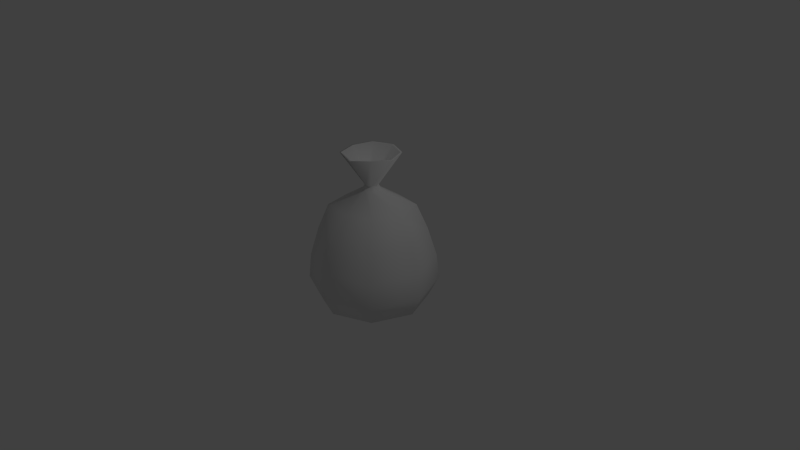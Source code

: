 # Source: sacoDeLixo.blend  (saved by Blender 2.76.0; exported with 4.5.12 LTS)
import bpy
from mathutils import Matrix  # noqa: F401  (used for matrix-valued properties, if any)

bpy.ops.wm.read_factory_settings(use_empty=True)
scene = bpy.context.scene
scene.name = 'Scene'

# ---- collections
col_collection_1 = bpy.data.collections.new('Collection 1'); scene.collection.children.link(col_collection_1)

# ---- world
world_world = bpy.data.worlds.new('World'); scene.world = world_world
world_world.color = (0.05088, 0.05088, 0.05088)
world_world.use_sun_shadow = False
world_world.sun_shadow_jitter_overblur = 0.0
world_world.cycles.sampling_method = 'MANUAL'
world_world.cycles.sample_map_resolution = 256

# ---- cameras
cam_camera = bpy.data.cameras.new('Camera')
cam_camera.clip_end = 100.0
cam_camera.lens = 35.0
cam_camera.sensor_width = 32.0
cam_camera.sensor_height = 18.0
cam_camera.ortho_scale = 7.314
cam_camera.dof.focus_distance = 0.0
cam_camera.dof.aperture_fstop = 128.0

# ---- lights
light_lamp = bpy.data.lights.new('Lamp', 'POINT')
light_lamp.transmission_factor = 0.0
light_lamp.cutoff_distance = 30.0
light_lamp.energy = 100.0
light_lamp.shadow_buffer_clip_start = 1.001
light_lamp.shadow_soft_size = 0.1
light_lamp.shadow_maximum_resolution = 0.006
light_lamp.use_absolute_resolution = True
light_lamp.cycles.use_multiple_importance_sampling = False

# ---- meshes
me_sphere = bpy.data.meshes.new('Sphere')
me_sphere.from_pydata([(-0.1233, 5.05e-09, 0.9239), (-0.4698, 6.113e-09, 0.7071), (-0.6926, 9.326e-09, 0.3827), (-0.8087, 5.702e-09, -4.371e-08), (-0.8456, 3.157e-09, -0.3259), (-0.7071, 0.0, -0.593), (-0.0872, 0.0872, 0.9239), (-0.283, 0.2596, 0.7071), (-0.4897, 0.4897, 0.3827), (-0.5718, 0.5718, -4.371e-08), (-0.5979, 0.5979, -0.3259), (-0.5, 0.5, -0.593), (-0.2706, 0.2706, -0.702), (-1.517e-07, 0.1233, 0.9239), (-1.355e-07, 0.4414, 0.7071), (-1.671e-07, 0.6926, 0.3827), (-1.665e-07, 0.8087, -4.371e-08), (-1.695e-07, 0.8456, -0.3259), (-1.285e-07, 0.7071, -0.593), (-1.496e-07, 0.3827, -0.702), (-1.484e-07, 0.08746, 0.9826), (0.0872, 0.0872, 0.9239), (0.3919, 0.3919, 0.7071), (0.4897, 0.4897, 0.3827), (0.5718, 0.5718, -4.371e-08), (0.5979, 0.5979, -0.3259), (0.5, 0.5, -0.593), (0.2706, 0.2706, -0.702), (-1.51e-07, 5.329e-15, -0.7402), (0.1233, 4.597e-09, 0.9239), (0.4899, -1.15e-08, 0.7071), (0.6926, 2.407e-08, 0.3827), (0.8087, 2.161e-08, -4.371e-08), (0.8456, 2.116e-08, -0.3259), (0.7071, -2.248e-08, -0.593), (0.3827, -1.403e-09, -0.702), (0.0872, -0.0872, 0.9239), (0.3604, -0.3216, 0.7071), (0.4897, -0.4897, 0.3827), (0.5718, -0.5718, -4.371e-08), (0.5979, -0.5979, -0.3259), (0.5, -0.5, -0.593), (0.2706, -0.2706, -0.702), (-1.517e-07, -0.1233, 0.9239), (-1.686e-07, -0.4349, 0.7071), (-1.355e-07, -0.6926, 0.3827), (-1.324e-07, -0.8087, -4.371e-08), (-1.309e-07, -0.8456, -0.3259), (-1.707e-07, -0.7071, -0.593), (-1.496e-07, -0.3827, -0.702), (-0.0872, -0.0872, 0.9239), (-0.3919, -0.3919, 0.7071), (-0.4897, -0.4897, 0.3827), (-0.5718, -0.5718, -4.371e-08), (-0.5979, -0.5979, -0.3259), (-0.5, -0.5, -0.593), (-0.2706, -0.2706, -0.702), (-0.3827, -1.403e-09, -0.702), (-0.2706, 0.2706, 1.406), (-0.3523, -1.653e-08, 1.406), (-1.661e-07, 0.3827, 1.406), (0.2706, 0.2706, 1.406), (0.3827, -1.794e-08, 1.406), (0.2269, -0.2153, 1.407), (0.01392, -0.3594, 1.392), (-0.2706, -0.2706, 1.406), (0.06184, 0.06184, 0.9826), (-0.06184, 0.06184, 0.9826), (0.08746, -1.814e-08, 0.9826), (-1.484e-07, -0.08746, 0.9826), (0.06184, -0.06184, 0.9826), (-0.08746, -1.782e-08, 0.9826), (-0.06184, -0.06184, 0.9826), (-0.2519, 0.2526, 1.406), (-0.3279, 0.0006799, 1.406), (5.439e-06, 0.3569, 1.406), (0.2519, 0.2526, 1.406), (0.3562, 0.0006799, 1.406), (0.2112, -0.1997, 1.407), (0.01297, -0.3338, 1.393), (-0.2519, -0.2512, 1.406), (-0.07712, 0.08421, 1.06), (-0.1004, 0.007027, 1.06), (5.776e-05, 0.1162, 1.06), (0.07724, 0.08421, 1.06), (0.1092, 0.007027, 1.06), (0.06477, -0.05437, 1.06), (0.004029, -0.09547, 1.056), (-0.07712, -0.07015, 1.06)], [], [(3, 2, 8, 9), (4, 3, 9, 10), (5, 4, 10, 11), (1, 0, 6, 7), (2, 1, 7, 8), (9, 8, 15, 16), (10, 9, 16, 17), (11, 10, 17, 18), (7, 6, 13, 14), (12, 11, 18, 19), (8, 7, 14, 15), (19, 18, 26, 27), (15, 14, 22, 23), (16, 15, 23, 24), (17, 16, 24, 25), (18, 17, 25, 26), (14, 13, 21, 22), (26, 25, 33, 34), (22, 21, 29, 30), (27, 26, 34, 35), (23, 22, 30, 31), (24, 23, 31, 32), (25, 24, 32, 33), (33, 32, 39, 40), (34, 33, 40, 41), (30, 29, 36, 37), (35, 34, 41, 42), (31, 30, 37, 38), (32, 31, 38, 39), (39, 38, 45, 46), (40, 39, 46, 47), (41, 40, 47, 48), (37, 36, 43, 44), (42, 41, 48, 49), (38, 37, 44, 45), (49, 48, 55, 56), (45, 44, 51, 52), (46, 45, 52, 53), (47, 46, 53, 54), (48, 47, 54, 55), (44, 43, 50, 51), (28, 57, 12), (66, 20, 60, 61), (57, 5, 11, 12), (28, 12, 19), (72, 69, 64, 65), (28, 19, 27), (20, 67, 58, 60), (28, 27, 35), (68, 66, 61, 62), (67, 71, 59, 58), (28, 35, 42), (28, 42, 49), (70, 68, 62, 63), (28, 49, 56), (69, 70, 63, 64), (55, 54, 4, 5), (51, 50, 0, 1), (56, 55, 5, 57), (52, 51, 1, 2), (28, 56, 57), (53, 52, 2, 3), (54, 53, 3, 4), (71, 72, 65, 59), (72, 69, 70, 68, 66, 20, 67, 71), (0, 50, 72, 71), (43, 36, 70, 69), (36, 29, 68, 70), (6, 0, 71, 67), (29, 21, 66, 68), (13, 6, 67, 20), (50, 43, 69, 72), (21, 13, 20, 66), (64, 63, 78, 79), (60, 58, 73, 75), (65, 64, 79, 80), (61, 60, 75, 76), (59, 65, 80, 74), (62, 61, 76, 77), (63, 62, 77, 78), (58, 59, 74, 73), (79, 78, 86, 87), (75, 73, 81, 83), (80, 79, 87, 88), (76, 75, 83, 84), (74, 80, 88, 82), (77, 76, 84, 85), (78, 77, 85, 86), (73, 74, 82, 81)])
me_sphere.polygons.foreach_set('use_smooth', [True] * 89)
_uv = me_sphere.uv_layers.new(name='UVMap')
_uv.uv.foreach_set('vector', [0.3636, 0.3148, 0.3908, 0.3386, 0.3665, 0.3798, 0.3325, 0.3637, 0.6945, 0.4464, 0.705, 0.4206, 0.7561, 0.4428, 0.7456, 0.4703, 0.6843, 0.4707, 0.6945, 0.4464, 0.7456, 0.4703, 0.7287, 0.4937, 0.4557, 0.5146, 0.4808, 0.5377, 0.4768, 0.5444, 0.45, 0.5387, 0.3908, 0.3386, 0.4184, 0.3606, 0.4078, 0.3886, 0.3665, 0.3798, 0.6685, 0.3693, 0.6377, 0.3808, 0.6191, 0.3423, 0.6455, 0.3238, 0.3453, 0.4729, 0.3325, 0.4445, 0.3838, 0.4204, 0.3944, 0.4471, 0.3623, 0.4937, 0.3453, 0.4729, 0.3944, 0.4471, 0.4044, 0.4701, 0.4839, 0.5948, 0.4891, 0.5655, 0.4975, 0.5634, 0.5122, 0.5948, 0.3799, 0.5224, 0.3711, 0.4938, 0.4183, 0.4973, 0.4052, 0.524, 0.6377, 0.3808, 0.6009, 0.3886, 0.5921, 0.3618, 0.6191, 0.3423, 0.4052, 0.524, 0.4183, 0.4973, 0.4498, 0.5323, 0.4221, 0.5424, 0.6191, 0.3423, 0.5921, 0.3618, 0.5709, 0.3363, 0.5886, 0.3131, 0.6455, 0.3238, 0.6191, 0.3423, 0.5886, 0.3131, 0.6091, 0.2867, 0.3944, 0.4471, 0.3838, 0.4204, 0.436, 0.4028, 0.4428, 0.4301, 0.4044, 0.4701, 0.3944, 0.4471, 0.4428, 0.4301, 0.4494, 0.4547, 0.5122, 0.5948, 0.4975, 0.5634, 0.5038, 0.5571, 0.5414, 0.5793, 0.4494, 0.4547, 0.4428, 0.4301, 0.4929, 0.4201, 0.4962, 0.4454, 0.5414, 0.5793, 0.5038, 0.5571, 0.506, 0.5486, 0.5444, 0.5457, 0.4221, 0.5424, 0.4498, 0.5323, 0.4483, 0.5793, 0.4214, 0.5672, 0.5886, 0.3131, 0.5709, 0.3363, 0.5402, 0.3212, 0.5514, 0.2914, 0.6091, 0.2867, 0.5886, 0.3131, 0.5514, 0.2914, 0.5638, 0.2606, 0.4428, 0.4301, 0.436, 0.4028, 0.4897, 0.3922, 0.4929, 0.4201, 0.4929, 0.4201, 0.4897, 0.3922, 0.5444, 0.3887, 0.5439, 0.4168, 0.4962, 0.4454, 0.4929, 0.4201, 0.5439, 0.4168, 0.5439, 0.4423, 0.5444, 0.5457, 0.506, 0.5486, 0.5033, 0.5403, 0.5344, 0.5194, 0.4214, 0.5672, 0.4483, 0.5793, 0.4146, 0.6118, 0.4037, 0.5846, 0.5514, 0.2914, 0.5402, 0.3212, 0.5105, 0.3155, 0.5096, 0.2826, 0.5638, 0.2606, 0.5514, 0.2914, 0.5096, 0.2826, 0.5119, 0.2487, 0.5119, 0.2487, 0.5096, 0.2826, 0.4664, 0.2874, 0.4575, 0.2539, 0.5439, 0.4168, 0.5444, 0.3887, 0.5992, 0.3924, 0.595, 0.4202, 0.5439, 0.4423, 0.5439, 0.4168, 0.595, 0.4202, 0.5916, 0.4456, 0.5344, 0.5194, 0.5033, 0.5403, 0.4966, 0.5348, 0.5086, 0.5036, 0.4037, 0.5846, 0.4146, 0.6118, 0.3678, 0.6118, 0.3789, 0.5847, 0.5096, 0.2826, 0.5105, 0.3155, 0.4772, 0.3218, 0.4664, 0.2874, 0.3789, 0.5847, 0.3678, 0.6118, 0.3342, 0.5794, 0.361, 0.5676, 0.4664, 0.2874, 0.4772, 0.3218, 0.4438, 0.3343, 0.4262, 0.3081, 0.4575, 0.2539, 0.4664, 0.2874, 0.4262, 0.3081, 0.4065, 0.2778, 0.595, 0.4202, 0.5992, 0.3924, 0.653, 0.4032, 0.6454, 0.4302, 0.5916, 0.4456, 0.595, 0.4202, 0.6454, 0.4302, 0.6386, 0.455, 0.5086, 0.5036, 0.4966, 0.5348, 0.4882, 0.5341, 0.479, 0.4938, 0.3911, 0.554, 0.36, 0.5427, 0.3767, 0.5239, 0.6122, 0.5111, 0.615, 0.5061, 0.6574, 0.5189, 0.6451, 0.5408, 0.36, 0.5427, 0.3325, 0.5328, 0.3631, 0.4978, 0.3767, 0.5239, 0.3911, 0.554, 0.3799, 0.5224, 0.4052, 0.524, 0.5916, 0.5108, 0.5962, 0.5142, 0.5799, 0.5532, 0.5581, 0.5398, 0.3911, 0.554, 0.4052, 0.524, 0.4221, 0.5424, 0.615, 0.5061, 0.6154, 0.5004, 0.6592, 0.4938, 0.6574, 0.5189, 0.3911, 0.554, 0.4221, 0.5424, 0.4214, 0.5672, 0.6075, 0.5144, 0.6122, 0.5111, 0.6451, 0.5408, 0.6245, 0.5553, 0.5884, 0.5, 0.5889, 0.5058, 0.5478, 0.5179, 0.5445, 0.4938, 0.3911, 0.554, 0.4214, 0.5672, 0.4037, 0.5846, 0.3911, 0.554, 0.4037, 0.5846, 0.3789, 0.5847, 0.6018, 0.5154, 0.6075, 0.5144, 0.6245, 0.5553, 0.6018, 0.5566, 0.3911, 0.554, 0.3789, 0.5847, 0.361, 0.5676, 0.5962, 0.5142, 0.6018, 0.5154, 0.6018, 0.5566, 0.5799, 0.5532, 0.6386, 0.455, 0.6454, 0.4302, 0.6945, 0.4464, 0.6843, 0.4707, 0.479, 0.4938, 0.4882, 0.5341, 0.4808, 0.5377, 0.4557, 0.5146, 0.361, 0.5676, 0.3342, 0.5794, 0.3325, 0.5328, 0.36, 0.5427, 0.4262, 0.3081, 0.4438, 0.3343, 0.4184, 0.3606, 0.3908, 0.3386, 0.3911, 0.554, 0.361, 0.5676, 0.36, 0.5427, 0.4065, 0.2778, 0.4262, 0.3081, 0.3908, 0.3386, 0.3636, 0.3148, 0.6454, 0.4302, 0.653, 0.4032, 0.705, 0.4206, 0.6945, 0.4464, 0.5889, 0.5058, 0.5916, 0.5108, 0.5581, 0.5398, 0.5478, 0.5179, 0.5486, 0.5568, 0.5543, 0.5568, 0.5584, 0.5609, 0.5584, 0.5666, 0.5543, 0.5707, 0.5486, 0.5707, 0.5445, 0.5666, 0.5445, 0.5609, 0.4808, 0.5377, 0.4882, 0.5341, 0.4892, 0.5397, 0.4846, 0.5419, 0.4966, 0.5348, 0.5033, 0.5403, 0.4985, 0.5436, 0.4944, 0.5402, 0.5033, 0.5403, 0.506, 0.5486, 0.5, 0.5488, 0.4985, 0.5436, 0.4768, 0.5444, 0.4808, 0.5377, 0.4846, 0.5419, 0.4817, 0.5462, 0.506, 0.5486, 0.5038, 0.5571, 0.4985, 0.554, 0.5, 0.5488, 0.4975, 0.5634, 0.4891, 0.5655, 0.4887, 0.5595, 0.4944, 0.5579, 0.4882, 0.5341, 0.4966, 0.5348, 0.4944, 0.5402, 0.4892, 0.5397, 0.5038, 0.5571, 0.4975, 0.5634, 0.4944, 0.5579, 0.4985, 0.554, 0.5799, 0.5532, 0.6018, 0.5566, 0.6018, 0.5566, 0.5799, 0.5532, 0.6574, 0.5189, 0.6592, 0.4938, 0.6592, 0.4938, 0.6574, 0.5189, 0.5581, 0.5398, 0.5799, 0.5532, 0.5799, 0.5532, 0.5581, 0.5398, 0.6451, 0.5408, 0.6574, 0.5189, 0.6574, 0.5189, 0.6451, 0.5408, 0.5478, 0.5179, 0.5581, 0.5398, 0.5581, 0.5398, 0.5478, 0.5179, 0.6245, 0.5553, 0.6451, 0.5408, 0.6451, 0.5408, 0.6245, 0.5553, 0.6018, 0.5566, 0.6245, 0.5553, 0.6245, 0.5553, 0.6018, 0.5566, 0.5445, 0.4938, 0.5478, 0.5179, 0.5478, 0.5179, 0.5445, 0.4938, 0.5799, 0.5532, 0.6018, 0.5566, 0.6018, 0.5566, 0.5799, 0.5532, 0.6574, 0.5189, 0.6592, 0.4938, 0.6592, 0.4938, 0.6574, 0.5189, 0.5581, 0.5398, 0.5799, 0.5532, 0.5799, 0.5532, 0.5581, 0.5398, 0.6451, 0.5408, 0.6574, 0.5189, 0.6574, 0.5189, 0.6451, 0.5408, 0.5478, 0.5179, 0.5581, 0.5398, 0.5581, 0.5398, 0.5478, 0.5179, 0.6245, 0.5553, 0.6451, 0.5408, 0.6451, 0.5408, 0.6245, 0.5553, 0.6018, 0.5566, 0.6245, 0.5553, 0.6245, 0.5553, 0.6018, 0.5566, 0.5445, 0.4938, 0.5478, 0.5179, 0.5478, 0.5179, 0.5445, 0.4938])
me_sphere.use_remesh_preserve_volume = False
me_sphere.use_remesh_preserve_attributes = False
me_sphere.use_mirror_vertex_groups = False
me_sphere.update()

# ---- objects
ob_sphere = bpy.data.objects.new('Sphere', me_sphere)
ob_lamp = bpy.data.objects.new('Lamp', light_lamp)
ob_camera = bpy.data.objects.new('Camera', cam_camera)

# ---- transforms, parenting, visibility, modifiers, constraints
ob_sphere.location = (0.0, 0.0, 0.0)
ob_sphere.lineart.crease_threshold = 0.0
ob_lamp.location = (4.076, 1.005, 5.904)
ob_lamp.rotation_euler = (0.6503, 0.05522, 1.866)
ob_lamp.lock_rotations_4d = False
ob_lamp.empty_display_type = 'ARROWS'
ob_lamp.color = (0.0, 0.0, 0.0, 0.0)
ob_lamp.lineart.crease_threshold = 0.0
ob_camera.location = (7.481, -6.508, 5.344)
ob_camera.rotation_euler = (1.109, 0.01082, 0.8149)
ob_camera.lock_rotations_4d = False
ob_camera.empty_display_type = 'ARROWS'
ob_camera.color = (0.0, 0.0, 0.0, 0.0)
ob_camera.display_type = 'WIRE'
ob_camera.lineart.crease_threshold = 0.0

# ---- collection membership
col_collection_1.objects.link(ob_sphere)
col_collection_1.objects.link(ob_lamp)
col_collection_1.objects.link(ob_camera)

# ---- scene / render settings (as saved in the file)
scene.camera = ob_camera
scene.frame_start = 1; scene.frame_end = 250; scene.frame_set(1)
scene.render.engine = 'BLENDER_EEVEE_NEXT'
scene.render.resolution_percentage = 50
scene.render.dither_intensity = 0.0
scene.cycles.use_denoising = False
scene.cycles.samples = 10
scene.cycles.sampling_pattern = 'TABULATED_SOBOL'
scene.cycles.light_sampling_threshold = 0.0
scene.cycles.use_adaptive_sampling = False
scene.cycles.use_light_tree = False
scene.cycles.blur_glossy = 0.0
scene.cycles.pixel_filter_type = 'GAUSSIAN'
scene.cycles.sample_clamp_indirect = 0.0
scene.view_settings.view_transform = 'Standard'
bpy.context.view_layer.update()
